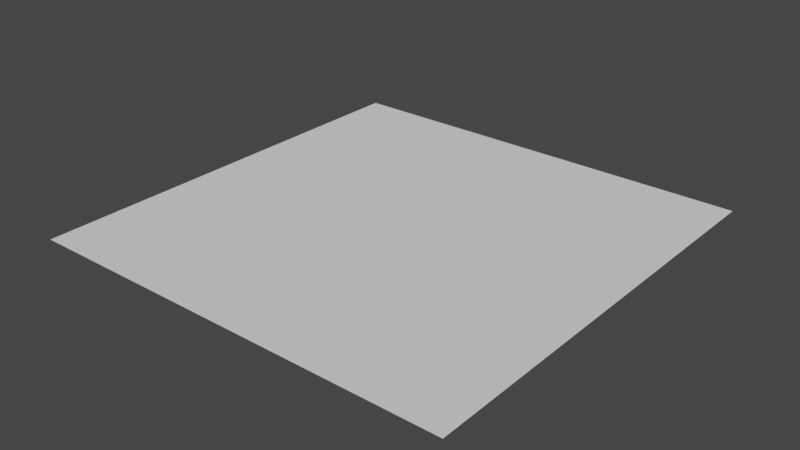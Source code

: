 # Source: Plane_1.blend  (saved by Blender 3.0.42; exported with 4.5.12 LTS)
import bpy
from mathutils import Matrix  # noqa: F401  (used for matrix-valued properties, if any)

bpy.ops.wm.read_factory_settings(use_empty=True)
scene = bpy.context.scene
scene.name = 'Scene'

# ---- collections
col_collection = bpy.data.collections.new('Collection'); scene.collection.children.link(col_collection)

# ---- world
world_world = bpy.data.worlds.new('World'); scene.world = world_world
world_world.use_nodes = True; world_world.node_tree.nodes.clear()
_N = world_world.node_tree.nodes; _L = world_world.node_tree.links
n0 = _N.new('ShaderNodeOutputWorld'); n0.name = 'World Output'; n0.location = (300, 300)
n1 = _N.new('ShaderNodeBackground'); n1.name = 'Background'; n1.location = (10, 300)
n1.inputs[0].default_value = (0.05088, 0.05088, 0.05088, 1.0)
_L.new(n1.outputs[0], n0.inputs[0])
n0.is_active_output = True
world_world.color = (0.05088, 0.05088, 0.05088)
world_world.use_sun_shadow = False
world_world.sun_shadow_jitter_overblur = 0.0

# ---- meshes
me_plane_002 = bpy.data.meshes.new('Plane.002')
me_plane_002.from_pydata([(-5.0, -5.0, 0.0), (5.0, -5.0, 0.0), (-5.0, 5.0, 0.0), (5.0, 5.0, 0.0), (-4.0, 4.0, 0.0), (-4.0, -4.0, 0.0), (4.0, -4.0, 0.0), (4.0, 4.0, 0.0), (-2.0, -4.0, 0.0), (0.0, -4.0, 0.0), (2.0, -4.0, 0.0), (-2.5, -5.0, 0.0), (0.0, -5.0, 0.0), (2.5, -5.0, 0.0)], [], [(5, 8, 9, 10, 6, 7, 4), (5, 4, 2, 0), (8, 5, 0, 11), (7, 6, 1, 3), (4, 7, 3, 2), (6, 10, 13, 1), (10, 9, 12, 13), (9, 8, 11, 12)])
_uv = me_plane_002.uv_layers.new(name='UVMap')
_uv.uv.foreach_set('vector', [0.1, 0.1, 0.3, 0.1, 0.5, 0.1, 0.7, 0.1, 0.9, 0.1, 0.9, 0.9, 0.1, 0.9, 0.1, 0.1, 0.1, 0.9, 0.0, 1.0, 0.0, 0.0, 0.3, 0.1, 0.1, 0.1, 0.0, 0.0, 0.25, 0.0, 0.9, 0.9, 0.9, 0.1, 1.0, 0.0, 1.0, 1.0, 0.1, 0.9, 0.9, 0.9, 1.0, 1.0, 0.0, 1.0, 0.9, 0.1, 0.7, 0.1, 0.75, 0.0, 1.0, 0.0, 0.7, 0.1, 0.5, 0.1, 0.5, 0.0, 0.75, 0.0, 0.5, 0.1, 0.3, 0.1, 0.25, 0.0, 0.5, 0.0])
me_plane_002.use_remesh_fix_poles = True
me_plane_002.use_remesh_preserve_attributes = False
me_plane_002.update()

# ---- objects
ob_plane = bpy.data.objects.new('Plane', me_plane_002)

# ---- transforms, parenting, visibility, modifiers, constraints
ob_plane.location = (0.0, 0.0, 0.0)
ob_plane.rotation_euler = (0.0, -0.0, 3.142)

# ---- collection membership
col_collection.objects.link(ob_plane)

# ---- scene / render settings (as saved in the file)
scene.frame_start = 1; scene.frame_end = 250; scene.frame_set(1)
scene.render.engine = 'BLENDER_EEVEE_NEXT'
scene.cycles.sampling_pattern = 'TABULATED_SOBOL'
scene.cycles.use_light_tree = False
scene.view_settings.view_transform = 'Filmic'
bpy.context.view_layer.update()

# ---- added for rendering (the .blend has no active camera and no usable light): camera, sun
cam_auto = bpy.data.cameras.new('AutoCamera')
cam_auto.lens = 50.0
cam_auto.sensor_width = 36.0
cam_auto.clip_end = 1000.0
ob_auto_camera = bpy.data.objects.new('AutoCamera', cam_auto)
scene.collection.objects.link(ob_auto_camera)
ob_auto_camera.location = (13.0847, -15.7016, 10.4677)
ob_auto_camera.rotation_euler = (1.09748, -7.21219e-08, 0.694738)
scene.camera = ob_auto_camera
light_auto_sun = bpy.data.lights.new('AutoSun', 'SUN')
light_auto_sun.energy = 3.0
light_auto_sun.angle = 0.0523599
ob_auto_sun = bpy.data.objects.new('AutoSun', light_auto_sun)
scene.collection.objects.link(ob_auto_sun)
ob_auto_sun.rotation_euler = (0.872665, 0.174533, 0.523599)
bpy.context.view_layer.update()
